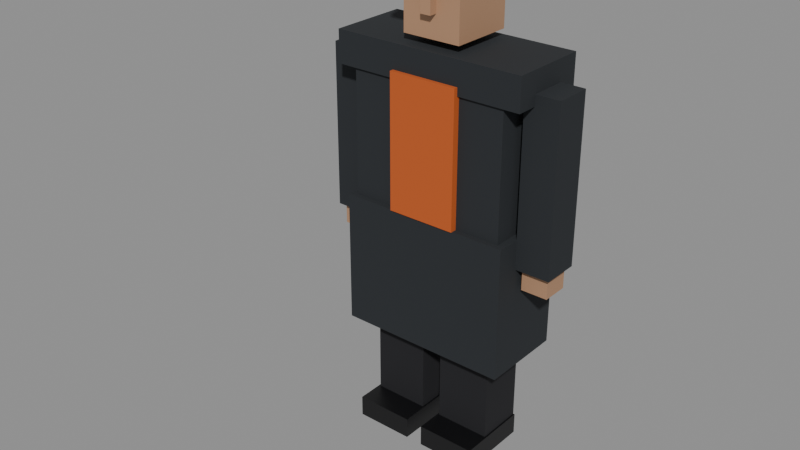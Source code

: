 # Source: CHR_Breacher01.blend  (saved by Blender 5.2.44; exported with 4.5.12 LTS)
import bpy
from mathutils import Matrix  # noqa: F401  (used for matrix-valued properties, if any)

bpy.ops.wm.read_factory_settings(use_empty=True)
scene = bpy.context.scene
scene.name = 'Scene'

# ---- collections
col_assets = bpy.data.collections.new('Assets'); scene.collection.children.link(col_assets)

# ---- materials (node trees are filled in below, after node groups)
mat_mat_trousers = bpy.data.materials.new('MAT_Trousers')
mat_mat_shoe = bpy.data.materials.new('MAT_Shoe')
mat_mat_cloth_chr_breacher01 = bpy.data.materials.new('MAT_Cloth_CHR_Breacher01')
mat_mat_accent_chr_breacher01 = bpy.data.materials.new('MAT_Accent_CHR_Breacher01')
mat_mat_skin_chr_breacher01 = bpy.data.materials.new('MAT_Skin_CHR_Breacher01')
mat_mat_hair = bpy.data.materials.new('MAT_Hair')
mat_mat_helmet_chr_breacher01 = bpy.data.materials.new('MAT_Helmet_CHR_Breacher01')

# ---- material node trees
mat_mat_trousers.use_nodes = True; mat_mat_trousers.node_tree.nodes.clear()
_N = mat_mat_trousers.node_tree.nodes; _L = mat_mat_trousers.node_tree.links
n0 = _N.new('ShaderNodeBsdfPrincipled'); n0.name = 'Principled BSDF'; n0.location = (-200, 100)
n0.inputs[0].default_value = (0.01033, 0.01033, 0.01298, 1.0)
n0.inputs[2].default_value = 0.9
n0.inputs[10].default_value = 0.005
n1 = _N.new('ShaderNodeOutputMaterial'); n1.name = 'Material Output'; n1.location = (200, 100)
_L.new(n0.outputs[0], n1.inputs[0])
n1.is_active_output = True
mat_mat_shoe.use_nodes = True; mat_mat_shoe.node_tree.nodes.clear()
_N = mat_mat_shoe.node_tree.nodes; _L = mat_mat_shoe.node_tree.links
n0 = _N.new('ShaderNodeBsdfPrincipled'); n0.name = 'Principled BSDF'; n0.location = (-200, 100)
n0.inputs[0].default_value = (0.004391, 0.004391, 0.005182, 1.0)
n0.inputs[2].default_value = 0.45
n0.inputs[10].default_value = 0.005
n1 = _N.new('ShaderNodeOutputMaterial'); n1.name = 'Material Output'; n1.location = (200, 100)
_L.new(n0.outputs[0], n1.inputs[0])
n1.is_active_output = True
mat_mat_cloth_chr_breacher01.use_nodes = True; mat_mat_cloth_chr_breacher01.node_tree.nodes.clear()
_N = mat_mat_cloth_chr_breacher01.node_tree.nodes; _L = mat_mat_cloth_chr_breacher01.node_tree.links
n0 = _N.new('ShaderNodeBsdfPrincipled'); n0.name = 'Principled BSDF'; n0.location = (-200, 100)
n0.inputs[0].default_value = (0.01764, 0.02122, 0.02519, 1.0)
n0.inputs[2].default_value = 0.9
n0.inputs[10].default_value = 0.005
n1 = _N.new('ShaderNodeOutputMaterial'); n1.name = 'Material Output'; n1.location = (200, 100)
_L.new(n0.outputs[0], n1.inputs[0])
n1.is_active_output = True
mat_mat_accent_chr_breacher01.use_nodes = True; mat_mat_accent_chr_breacher01.node_tree.nodes.clear()
_N = mat_mat_accent_chr_breacher01.node_tree.nodes; _L = mat_mat_accent_chr_breacher01.node_tree.links
n0 = _N.new('ShaderNodeBsdfPrincipled'); n0.name = 'Principled BSDF'; n0.location = (-200, 100)
n0.inputs[0].default_value = (0.5395, 0.0999, 0.0137, 1.0)
n0.inputs[2].default_value = 0.85
n0.inputs[10].default_value = 0.005
n1 = _N.new('ShaderNodeOutputMaterial'); n1.name = 'Material Output'; n1.location = (200, 100)
_L.new(n0.outputs[0], n1.inputs[0])
n1.is_active_output = True
mat_mat_skin_chr_breacher01.use_nodes = True; mat_mat_skin_chr_breacher01.node_tree.nodes.clear()
_N = mat_mat_skin_chr_breacher01.node_tree.nodes; _L = mat_mat_skin_chr_breacher01.node_tree.links
n0 = _N.new('ShaderNodeBsdfPrincipled'); n0.name = 'Principled BSDF'; n0.location = (-200, 100)
n0.inputs[0].default_value = (0.4342, 0.2462, 0.1413, 1.0)
n0.inputs[2].default_value = 0.65
n0.inputs[10].default_value = 0.005
n1 = _N.new('ShaderNodeOutputMaterial'); n1.name = 'Material Output'; n1.location = (200, 100)
_L.new(n0.outputs[0], n1.inputs[0])
n1.is_active_output = True
mat_mat_hair.use_nodes = True; mat_mat_hair.node_tree.nodes.clear()
_N = mat_mat_hair.node_tree.nodes; _L = mat_mat_hair.node_tree.links
n0 = _N.new('ShaderNodeBsdfPrincipled'); n0.name = 'Principled BSDF'; n0.location = (-200, 100)
n0.inputs[0].default_value = (0.02315, 0.01681, 0.01444, 1.0)
n0.inputs[2].default_value = 0.95
n0.inputs[10].default_value = 0.005
n1 = _N.new('ShaderNodeOutputMaterial'); n1.name = 'Material Output'; n1.location = (200, 100)
_L.new(n0.outputs[0], n1.inputs[0])
n1.is_active_output = True
mat_mat_helmet_chr_breacher01.use_nodes = True; mat_mat_helmet_chr_breacher01.node_tree.nodes.clear()
_N = mat_mat_helmet_chr_breacher01.node_tree.nodes; _L = mat_mat_helmet_chr_breacher01.node_tree.links
n0 = _N.new('ShaderNodeBsdfPrincipled'); n0.name = 'Principled BSDF'; n0.location = (-200, 100)
n0.inputs[0].default_value = (0.5395, 0.0999, 0.0137, 1.0)
n0.inputs[2].default_value = 0.4
n0.inputs[10].default_value = 0.005
n1 = _N.new('ShaderNodeOutputMaterial'); n1.name = 'Material Output'; n1.location = (200, 100)
_L.new(n0.outputs[0], n1.inputs[0])
n1.is_active_output = True

# ---- meshes
me_chr_breacher01_body_mesh = bpy.data.meshes.new('CHR_Breacher01_Body_Mesh')
me_chr_breacher01_body_mesh.from_pydata([(-0.2635, -0.096, 0.0), (-0.2635, -0.096, 0.9067), (-0.2635, 0.096, 0.0), (-0.2635, 0.096, 0.9067), (-0.0416, -0.096, 0.0), (-0.0416, -0.096, 0.9067), (-0.0416, 0.096, 0.0), (-0.0416, 0.096, 0.9067), (-0.2704, -0.2027, 0.0), (-0.2704, -0.2027, 0.08533), (-0.2704, 0.096, 0.0), (-0.2704, 0.096, 0.08533), (-0.03467, -0.2027, 0.0), (-0.03467, -0.2027, 0.08533), (-0.03467, 0.096, 0.0), (-0.03467, 0.096, 0.08533), (0.0416, -0.096, 0.0), (0.0416, -0.096, 0.9067), (0.0416, 0.096, 0.0), (0.0416, 0.096, 0.9067), (0.2635, -0.096, 0.0), (0.2635, -0.096, 0.9067), (0.2635, 0.096, 0.0), (0.2635, 0.096, 0.9067), (0.03467, -0.2027, 0.0), (0.03467, -0.2027, 0.08533), (0.03467, 0.096, 0.0), (0.03467, 0.096, 0.08533), (0.2704, -0.2027, 0.0), (0.2704, -0.2027, 0.08533), (0.2704, 0.096, 0.0), (0.2704, 0.096, 0.08533), (-0.3189, -0.1493, 0.9067), (-0.3189, -0.1493, 1.568), (-0.3189, 0.1493, 0.9067), (-0.3189, 0.1493, 1.568), (0.3189, -0.1493, 0.9067), (0.3189, -0.1493, 1.568), (0.3189, 0.1493, 0.9067), (0.3189, 0.1493, 1.568), (-0.3883, -0.16, 1.461), (-0.3883, -0.16, 1.589), (-0.3883, 0.16, 1.461), (-0.3883, 0.16, 1.589), (0.3883, -0.16, 1.461), (0.3883, -0.16, 1.589), (0.3883, 0.16, 1.461), (0.3883, 0.16, 1.589), (-0.3467, -0.1707, 0.4267), (-0.3467, -0.1707, 0.96), (-0.3467, 0.1707, 0.4267), (-0.3467, 0.1707, 0.96), (0.3467, -0.1707, 0.4267), (0.3467, -0.1707, 0.96), (0.3467, 0.1707, 0.4267), (0.3467, 0.1707, 0.96), (-0.1387, -0.176, 0.96), (-0.1387, -0.176, 1.493), (-0.1387, -0.1227, 0.96), (-0.1387, -0.1227, 1.493), (0.1387, -0.176, 0.96), (0.1387, -0.176, 1.493), (0.1387, -0.1227, 0.96), (0.1387, -0.1227, 1.493), (-0.1173, -0.128, 1.621), (-0.1173, -0.128, 1.899), (-0.1173, 0.128, 1.621), (-0.1173, 0.128, 1.899), (0.1173, -0.128, 1.621), (0.1173, -0.128, 1.899), (0.1173, 0.128, 1.621), (0.1173, 0.128, 1.899), (-0.1227, -0.1227, 1.84), (-0.1227, -0.1227, 1.936), (-0.1227, 0.144, 1.84), (-0.1227, 0.144, 1.936), (0.1227, -0.1227, 1.84), (0.1227, -0.1227, 1.936), (0.1227, 0.144, 1.84), (0.1227, 0.144, 1.936), (-0.02133, -0.16, 1.712), (-0.02133, -0.16, 1.765), (-0.02133, -0.1173, 1.712), (-0.02133, -0.1173, 1.765), (0.02133, -0.16, 1.712), (0.02133, -0.16, 1.765), (0.02133, -0.1173, 1.712), (0.02133, -0.1173, 1.765), (-0.144, -0.1547, 1.84), (-0.144, -0.1547, 1.979), (-0.144, 0.1547, 1.84), (-0.144, 0.1547, 1.979), (0.144, -0.1547, 1.84), (0.144, -0.1547, 1.979), (0.144, 0.1547, 1.84), (0.144, 0.1547, 1.979), (-0.1493, -0.1707, 1.835), (-0.1493, -0.1707, 1.877), (-0.1493, -0.1067, 1.835), (-0.1493, -0.1067, 1.877), (0.1493, -0.1707, 1.835), (0.1493, -0.1707, 1.877), (0.1493, -0.1067, 1.835), (0.1493, -0.1067, 1.877), (-0.4853, -0.07467, 0.8427), (-0.4853, -0.07467, 1.504), (-0.4853, 0.07467, 0.8427), (-0.4853, 0.07467, 1.504), (-0.3467, -0.07467, 0.8427), (-0.3467, -0.07467, 1.504), (-0.3467, 0.07467, 0.8427), (-0.3467, 0.07467, 1.504), (-0.4693, -0.05333, 0.7573), (-0.4693, -0.05333, 0.864), (-0.4693, 0.05333, 0.7573), (-0.4693, 0.05333, 0.864), (-0.3627, -0.05333, 0.7573), (-0.3627, -0.05333, 0.864), (-0.3627, 0.05333, 0.7573), (-0.3627, 0.05333, 0.864), (0.3467, -0.07467, 0.8427), (0.3467, -0.07467, 1.504), (0.3467, 0.07467, 0.8427), (0.3467, 0.07467, 1.504), (0.4853, -0.07467, 0.8427), (0.4853, -0.07467, 1.504), (0.4853, 0.07467, 0.8427), (0.4853, 0.07467, 1.504), (0.3627, -0.05333, 0.7573), (0.3627, -0.05333, 0.864), (0.3627, 0.05333, 0.7573), (0.3627, 0.05333, 0.864), (0.4693, -0.05333, 0.7573), (0.4693, -0.05333, 0.864), (0.4693, 0.05333, 0.7573), (0.4693, 0.05333, 0.864)], [], [(0, 1, 3, 2), (2, 3, 7, 6), (6, 7, 5, 4), (4, 5, 1, 0), (2, 6, 4, 0), (7, 3, 1, 5), (8, 9, 11, 10), (10, 11, 15, 14), (14, 15, 13, 12), (12, 13, 9, 8), (10, 14, 12, 8), (15, 11, 9, 13), (16, 17, 19, 18), (18, 19, 23, 22), (22, 23, 21, 20), (20, 21, 17, 16), (18, 22, 20, 16), (23, 19, 17, 21), (24, 25, 27, 26), (26, 27, 31, 30), (30, 31, 29, 28), (28, 29, 25, 24), (26, 30, 28, 24), (31, 27, 25, 29), (32, 33, 35, 34), (34, 35, 39, 38), (38, 39, 37, 36), (36, 37, 33, 32), (34, 38, 36, 32), (39, 35, 33, 37), (40, 41, 43, 42), (42, 43, 47, 46), (46, 47, 45, 44), (44, 45, 41, 40), (42, 46, 44, 40), (47, 43, 41, 45), (48, 49, 51, 50), (50, 51, 55, 54), (54, 55, 53, 52), (52, 53, 49, 48), (50, 54, 52, 48), (55, 51, 49, 53), (56, 57, 59, 58), (58, 59, 63, 62), (62, 63, 61, 60), (60, 61, 57, 56), (58, 62, 60, 56), (63, 59, 57, 61), (64, 65, 67, 66), (66, 67, 71, 70), (70, 71, 69, 68), (68, 69, 65, 64), (66, 70, 68, 64), (71, 67, 65, 69), (72, 73, 75, 74), (74, 75, 79, 78), (78, 79, 77, 76), (76, 77, 73, 72), (74, 78, 76, 72), (79, 75, 73, 77), (80, 81, 83, 82), (82, 83, 87, 86), (86, 87, 85, 84), (84, 85, 81, 80), (82, 86, 84, 80), (87, 83, 81, 85), (88, 89, 91, 90), (90, 91, 95, 94), (94, 95, 93, 92), (92, 93, 89, 88), (90, 94, 92, 88), (95, 91, 89, 93), (96, 97, 99, 98), (98, 99, 103, 102), (102, 103, 101, 100), (100, 101, 97, 96), (98, 102, 100, 96), (103, 99, 97, 101), (104, 105, 107, 106), (106, 107, 111, 110), (110, 111, 109, 108), (108, 109, 105, 104), (106, 110, 108, 104), (111, 107, 105, 109), (112, 113, 115, 114), (114, 115, 119, 118), (118, 119, 117, 116), (116, 117, 113, 112), (114, 118, 116, 112), (119, 115, 113, 117), (120, 121, 123, 122), (122, 123, 127, 126), (126, 127, 125, 124), (124, 125, 121, 120), (122, 126, 124, 120), (127, 123, 121, 125), (128, 129, 131, 130), (130, 131, 135, 134), (134, 135, 133, 132), (132, 133, 129, 128), (130, 134, 132, 128), (135, 131, 129, 133)])
me_chr_breacher01_body_mesh.polygons.foreach_set('material_index', [0, 0, 0, 0, 0, 0, 1, 1, 1, 1, 1, 1, 0, 0, 0, 0, 0, 0, 1, 1, 1, 1, 1, 1, 2, 2, 2, 2, 2, 2, 2, 2, 2, 2, 2, 2, 2, 2, 2, 2, 2, 2, 3, 3, 3, 3, 3, 3, 4, 4, 4, 4, 4, 4, 5, 5, 5, 5, 5, 5, 4, 4, 4, 4, 4, 4, 6, 6, 6, 6, 6, 6, 6, 6, 6, 6, 6, 6, 2, 2, 2, 2, 2, 2, 4, 4, 4, 4, 4, 4, 2, 2, 2, 2, 2, 2, 4, 4, 4, 4, 4, 4])
me_chr_breacher01_body_mesh.materials.append(mat_mat_trousers)
me_chr_breacher01_body_mesh.materials.append(mat_mat_shoe)
me_chr_breacher01_body_mesh.materials.append(mat_mat_cloth_chr_breacher01)
me_chr_breacher01_body_mesh.materials.append(mat_mat_accent_chr_breacher01)
me_chr_breacher01_body_mesh.materials.append(mat_mat_skin_chr_breacher01)
me_chr_breacher01_body_mesh.materials.append(mat_mat_hair)
me_chr_breacher01_body_mesh.materials.append(mat_mat_helmet_chr_breacher01)
me_chr_breacher01_body_mesh.update()
arm_chr_breacher01_armature = bpy.data.armatures.new('CHR_Breacher01_Armature')  # bones are not reproduced

# ---- objects
ob_chr_breacher01 = bpy.data.objects.new('CHR_Breacher01', arm_chr_breacher01_armature)
ob_chr_breacher01_body = bpy.data.objects.new('CHR_Breacher01_Body', me_chr_breacher01_body_mesh)

# ---- transforms, parenting, visibility, modifiers, constraints
ob_chr_breacher01.location = (0.0, 0.0, 0.0)
ob_chr_breacher01_body.parent = ob_chr_breacher01
ob_chr_breacher01_body.location = (0.0, 0.0, 0.0)
_vg = ob_chr_breacher01_body.vertex_groups.new(name='leg_L')
_vg.add([0, 1, 2, 3, 4, 5, 6, 7, 8, 9, 10, 11, 12, 13, 14, 15], 1.0, 'REPLACE')
_vg = ob_chr_breacher01_body.vertex_groups.new(name='leg_R')
_vg.add([16, 17, 18, 19, 20, 21, 22, 23, 24, 25, 26, 27, 28, 29, 30, 31], 1.0, 'REPLACE')
_vg = ob_chr_breacher01_body.vertex_groups.new(name='spine')
_vg.add([32, 33, 34, 35, 36, 37, 38, 39, 40, 41, 42, 43, 44, 45, 46, 47, 56, 57, 58, 59, 60, 61, 62, 63], 1.0, 'REPLACE')
_vg = ob_chr_breacher01_body.vertex_groups.new(name='hips')
_vg.add([48, 49, 50, 51, 52, 53, 54, 55], 1.0, 'REPLACE')
_vg = ob_chr_breacher01_body.vertex_groups.new(name='head')
_vg.add([64, 65, 66, 67, 68, 69, 70, 71, 72, 73, 74, 75, 76, 77, 78, 79, 80, 81, 82, 83, 84, 85, 86, 87, 88, 89, 90, 91, 92, 93, 94, 95, 96, 97, 98, 99, 100, 101, 102, 103], 1.0, 'REPLACE')
_vg = ob_chr_breacher01_body.vertex_groups.new(name='arm_L')
_vg.add([104, 105, 106, 107, 108, 109, 110, 111], 1.0, 'REPLACE')
_vg = ob_chr_breacher01_body.vertex_groups.new(name='hand_L')
_vg.add([112, 113, 114, 115, 116, 117, 118, 119], 1.0, 'REPLACE')
_vg = ob_chr_breacher01_body.vertex_groups.new(name='arm_R')
_vg.add([120, 121, 122, 123, 124, 125, 126, 127], 1.0, 'REPLACE')
_vg = ob_chr_breacher01_body.vertex_groups.new(name='hand_R')
_vg.add([128, 129, 130, 131, 132, 133, 134, 135], 1.0, 'REPLACE')
_m = ob_chr_breacher01_body.modifiers.new('Armature', 'ARMATURE')
_m.object = ob_chr_breacher01

# ---- collection membership
col_assets.objects.link(ob_chr_breacher01)
col_assets.objects.link(ob_chr_breacher01_body)

# ---- scene / render settings (as saved in the file)
scene.frame_start = 1; scene.frame_end = 48; scene.frame_set(1)
scene.render.engine = 'BLENDER_EEVEE_NEXT'
scene.render.bake_bias = 0.0
scene.render.bake_samples = 0
scene.render.compositor_device = 'GPU'
scene.eevee.use_volume_custom_range = False
scene.eevee.fast_gi_thickness_near = 0.1
scene.eevee.fast_gi_thickness_far = 0.0
scene.eevee.ray_tracing_options.screen_trace_thickness = 0.1
bpy.context.view_layer.update()

# ---- added for rendering (the .blend has no active camera and no usable light): camera, sun + grey world if the file has none
cam_auto = bpy.data.cameras.new('AutoCamera')
cam_auto.lens = 50.0
cam_auto.sensor_width = 36.0
cam_auto.clip_end = 1000.0
ob_auto_camera = bpy.data.objects.new('AutoCamera', cam_auto)
scene.collection.objects.link(ob_auto_camera)
ob_auto_camera.location = (2.20877, -2.9386, 2.75635)
ob_auto_camera.rotation_euler = (1.09748, -7.21219e-08, 0.694738)
scene.camera = ob_auto_camera
light_auto_sun = bpy.data.lights.new('AutoSun', 'SUN')
light_auto_sun.energy = 3.0
light_auto_sun.angle = 0.0523599
ob_auto_sun = bpy.data.objects.new('AutoSun', light_auto_sun)
scene.collection.objects.link(ob_auto_sun)
ob_auto_sun.rotation_euler = (0.872665, 0.174533, 0.523599)
if scene.world is None:
    world_auto = bpy.data.worlds.new('AutoWorld')
    world_auto.color = (0.3, 0.3, 0.3)
    scene.world = world_auto
bpy.context.view_layer.update()
